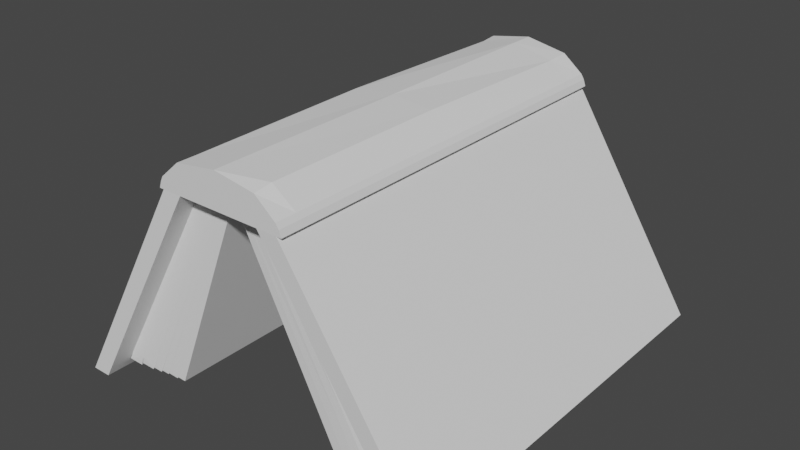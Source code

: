 # Source: openbook.blend  (saved by Blender 3.6.11; exported with 4.5.12 LTS)
import bpy
from mathutils import Matrix  # noqa: F401  (used for matrix-valued properties, if any)

bpy.ops.wm.read_factory_settings(use_empty=True)
scene = bpy.context.scene
scene.name = 'Scene'

# ---- collections
col_collection = bpy.data.collections.new('Collection'); scene.collection.children.link(col_collection)

# ---- world
world_world = bpy.data.worlds.new('World'); scene.world = world_world
world_world.use_nodes = True; world_world.node_tree.nodes.clear()
_N = world_world.node_tree.nodes; _L = world_world.node_tree.links
n0 = _N.new('ShaderNodeOutputWorld'); n0.name = 'World Output'; n0.location = (300, 300)
n1 = _N.new('ShaderNodeBackground'); n1.name = 'Background'; n1.location = (10, 300)
n1.inputs[0].default_value = (0.05088, 0.05088, 0.05088, 1.0)
_L.new(n1.outputs[0], n0.inputs[0])
n0.is_active_output = True
world_world.color = (0.05088, 0.05088, 0.05088)
world_world.use_sun_shadow = False
world_world.sun_shadow_jitter_overblur = 0.0

# ---- meshes
me_cube_001 = bpy.data.meshes.new('Cube.001')
me_cube_001.from_pydata([(-0.2708, -0.9827, 1.029), (-0.2708, -0.9827, 1.082), (-0.2708, 0.9827, 1.029), (-0.2708, 0.9827, 1.082), (0.3221, -0.9827, 1.029), (0.3221, -0.9827, 1.082), (0.3221, 0.9827, 1.029), (0.3221, 0.9827, 1.082), (0.2239, 0.9827, 1.029), (0.2239, 0.9827, 1.161), (0.2239, -0.9827, 1.029), (0.2239, -0.9827, 1.163), (-0.1782, 0.9827, 1.029), (-0.1782, -0.9827, 1.163), (-0.1782, 0.9827, 1.163), (-0.1782, -0.9827, 1.029), (0.3365, 0.9826, 1.059), (0.347, 0.9827, 1.029), (0.347, -0.9827, 1.029), (0.3365, -0.9829, 1.059), (-0.2927, 0.9827, 1.033), (-0.2927, -0.9827, 1.029), (-0.2821, -0.9827, 1.06), (-0.2821, 0.9827, 1.06), (-0.8242, 0.9318, 0.0165), (-0.8242, -1.034, 0.0165), (-0.7315, 0.9318, 0.0165), (-0.7315, -1.034, 0.0165), (0.934, -0.9342, 0.001682), (0.934, 1.031, 0.001682), (0.8358, -0.9342, 0.001682), (0.8358, 1.031, 0.001682), (0.02286, 0.8668, 1.199), (-0.2708, -0.8813, 1.082), (0.3221, -0.8813, 1.029), (0.3221, -0.8813, 1.082), (0.2282, -0.9006, 1.177), (0.2239, -0.8813, 1.029), (-0.1782, -0.8813, 1.029), (-0.1782, -0.8813, 1.163), (0.02286, -0.9827, 1.193), (0.3365, -0.8814, 1.059), (0.02286, -0.8813, 1.193), (-0.2821, -0.8813, 1.06), (0.2239, -0.007215, 1.176), (-0.2821, -0.007215, 1.06), (0.934, -0.8327, 0.001682), (0.7838, -0.8369, 0.08882), (-0.2708, 0.8668, 1.082), (0.3221, 0.8668, 1.029), (0.347, 0.8668, 1.029), (-0.2821, 0.8668, 1.06), (0.02286, 0.9827, 1.199), (0.3221, -0.007215, 1.082), (0.3221, 0.8668, 1.082), (0.2239, 0.8668, 1.156), (0.2239, 0.8668, 1.029), (-0.1782, 0.8668, 1.029), (-0.1671, 0.8859, 1.162), (0.3365, 0.8667, 1.059), (0.02286, -0.007215, 1.195), (-0.1782, -0.007215, 1.174), (0.3365, -0.007354, 1.059), (0.7838, 0.9112, 0.08882), (-0.00551, 0.8668, 1.043), (-0.00551, -0.8813, 1.043), (0.4253, 0.9112, 0.06102), (0.4253, -0.8369, 0.06102), (-0.2708, -0.007215, 1.082), (-0.6798, -0.9274, 0.1111), (-0.6798, 0.8207, 0.1111), (-0.001013, 0.8668, 1.034), (-0.001013, -0.8813, 1.034), (-0.3394, -0.9274, 0.1047), (-0.3394, 0.8207, 0.1047), (-0.3824, -0.9274, 0.1055), (-0.0234, -0.8813, 1.033), (-0.0234, 0.8668, 1.033), (-0.3824, 0.8207, 0.1055), (-0.05068, -0.8813, 1.032), (-0.05068, 0.8668, 1.032), (-0.4348, -0.9274, 0.1065), (-0.4348, 0.8207, 0.1065), (-0.07372, -0.8813, 1.032), (-0.07372, 0.8668, 1.032), (-0.4791, -0.9274, 0.1073), (-0.4791, 0.8207, 0.1073), (-0.1003, -0.8813, 1.031), (-0.1003, 0.8668, 1.031), (-0.5301, -0.9274, 0.1083), (-0.5301, 0.8207, 0.1083), (-0.1392, -0.8813, 1.03), (-0.1392, 0.8668, 1.03), (-0.605, -0.9274, 0.1097), (-0.605, 0.8207, 0.1097), (-0.5444, -0.9274, 0.08427), (-0.4934, -0.9274, 0.08331), (-0.5444, 0.8207, 0.08427), (-0.4934, 0.8207, 0.08331), (-0.7035, -0.9274, 0.06201), (-0.7035, 0.8207, 0.06201), (-0.6287, -0.9274, 0.06061), (-0.6287, 0.8207, 0.06061), (-0.6244, -0.9274, 0.0741), (-0.5495, -0.9274, 0.07269), (-0.6244, 0.8207, 0.0741), (-0.5495, 0.8207, 0.07269), (-0.4907, -0.9274, 0.09374), (-0.4464, -0.9274, 0.09291), (-0.4907, 0.8207, 0.09374), (-0.4464, 0.8207, 0.09291), (-0.439, -0.9274, 0.0991), (-0.3865, -0.9274, 0.09812), (-0.439, 0.8207, 0.0991), (-0.3865, 0.8207, 0.09812), (0.4807, -0.8369, 0.06531), (0.4807, 0.9112, 0.06531), (0.02991, 0.8668, 1.041), (0.02991, -0.8813, 1.041), (0.5408, 0.9112, 0.06997), (0.06837, 0.8668, 1.038), (0.5408, -0.8369, 0.06997), (0.06837, -0.8813, 1.038), (0.6003, 0.9112, 0.07459), (0.1064, 0.8668, 1.036), (0.6003, -0.8369, 0.07459), (0.1064, -0.8813, 1.036), (0.6501, 0.9112, 0.07845), (0.1383, 0.8668, 1.034), (0.6501, -0.8369, 0.07845), (0.1383, -0.8813, 1.034), (0.717, 0.9112, 0.08364), (0.1811, 0.8668, 1.031), (0.717, -0.8369, 0.08364), (0.1811, -0.8813, 1.031), (0.8209, 0.8958, 0.03495), (0.8209, -0.8523, 0.03495), (0.754, 0.8958, 0.02976), (0.754, -0.8523, 0.02976), (0.7415, -0.8431, 0.04731), (0.6747, -0.8431, 0.04212), (0.6747, 0.905, 0.04212), (0.7415, 0.905, 0.04731), (0.6676, -0.8436, 0.05086), (0.6177, -0.8436, 0.047), (0.6177, 0.9045, 0.047), (0.6676, 0.9045, 0.05086), (0.6128, -0.8395, 0.05242), (0.5533, -0.8395, 0.04781), (0.5533, 0.9086, 0.04781), (0.6128, 0.9086, 0.05242), (0.5478, -0.8383, 0.05525), (0.4877, -0.8383, 0.05059), (0.4877, 0.9098, 0.05059), (0.5478, 0.9098, 0.05525)], [], [(6, 49, 34, 46, 29), (33, 68, 45, 43), (35, 5, 19, 41), (63, 135, 137, 131, 132, 56), (39, 33, 1, 13), (35, 36, 11, 5), (38, 37, 10, 15), (59, 62, 41, 19, 18, 50, 17, 16), (7, 16, 17, 6, 8, 12, 2, 20, 23, 3, 14, 52, 9), (42, 39, 13, 40), (34, 49, 50, 18, 4), (54, 55, 44, 53), (54, 53, 62, 59), (49, 6, 17, 50), (0, 2, 24, 25), (11, 40, 13, 1, 22, 21, 0, 15, 10, 4, 18, 19, 5), (48, 3, 23, 51), (78, 114, 113, 82, 80, 77), (43, 45, 51, 23, 20, 21, 22), (27, 25, 24, 26), (115, 152, 151, 121, 122, 118), (9, 52, 32, 55), (44, 60, 42, 36), (31, 29, 46, 28, 30), (4, 10, 30, 28), (2, 0, 21, 20), (1, 33, 43, 22), (58, 48, 68, 61), (55, 32, 60, 44), (60, 61, 39, 42), (57, 56, 37, 38), (53, 44, 36, 35), (61, 68, 33, 39), (53, 35, 41, 62), (7, 54, 59, 16), (14, 3, 48, 58), (7, 9, 55, 54), (12, 8, 56, 57), (12, 57, 70, 69, 38, 15, 27, 26), (52, 14, 58, 32), (36, 42, 40, 11), (116, 115, 67, 66), (56, 8, 31, 30, 10, 37, 47, 63), (68, 48, 51, 45), (32, 58, 61, 60), (65, 64, 66, 67), (117, 116, 66, 64), (115, 118, 65, 67), (118, 117, 64, 65), (76, 75, 73, 72), (71, 72, 73, 74), (77, 76, 72, 71), (75, 78, 74, 73), (78, 77, 71, 74), (86, 84, 80, 82, 110, 109), (125, 126, 122, 121, 148, 147), (80, 79, 76, 77), (122, 120, 117, 118), (81, 111, 112, 75, 76, 79), (84, 83, 79, 80), (86, 98, 97, 90, 88, 84), (90, 106, 105, 94, 92, 88), (85, 107, 108, 81, 79, 83), (88, 87, 83, 84), (123, 150, 149, 119, 120, 124), (87, 89, 95, 96, 85, 83), (92, 91, 87, 88), (128, 127, 146, 145, 123, 124), (94, 102, 100, 70, 57, 92), (8, 6, 29, 31), (94, 93, 101, 102), (57, 38, 91, 92), (93, 103, 104, 89, 87, 91), (95, 97, 98, 96), (86, 85, 96, 98), (89, 90, 97, 95), (99, 100, 102, 101), (125, 144, 143, 129, 130, 126), (69, 70, 100, 99), (103, 105, 106, 104), (93, 94, 105, 103), (90, 89, 104, 106), (107, 109, 110, 108), (82, 81, 108, 110), (85, 86, 109, 107), (111, 113, 114, 112), (78, 75, 112, 114), (81, 82, 113, 111), (69, 99, 101, 93, 91, 38), (126, 124, 120, 122), (129, 140, 139, 133, 134, 130), (130, 128, 124, 126), (131, 142, 141, 127, 128, 132), (15, 0, 25, 27), (134, 132, 128, 130), (133, 138, 136, 47, 37, 134), (37, 56, 132, 134), (133, 131, 137, 138), (120, 119, 154, 153, 116, 117), (135, 136, 138, 137), (63, 47, 136, 135), (142, 139, 140, 141), (129, 127, 141, 140), (131, 133, 139, 142), (146, 143, 144, 145), (125, 123, 145, 144), (127, 129, 143, 146), (150, 147, 148, 149), (121, 119, 149, 148), (123, 125, 147, 150), (154, 151, 152, 153), (119, 121, 151, 154), (115, 116, 153, 152), (2, 12, 26, 24), (34, 4, 28, 46)])
_uv = me_cube_001.uv_layers.new(name='UVMap')
_uv.uv.foreach_set('vector', [0.5791, 0.5299, 0.5791, 0.4992, 0.5791, 0.03687, 0.8953, 0.0497, 0.8953, 0.5427, 0.7372, 0.8011, 0.5063, 0.7996, 0.5063, 0.7931, 0.7373, 0.7945, 0.7348, 0.9773, 0.7618, 0.9773, 0.7618, 0.9845, 0.7348, 0.9844, 0.2148, 0.5782, 0.2271, 0.586, 0.2168, 0.5897, 0.2072, 0.5874, 0.008554, 0.6004, 0.006806, 0.597, 0.7369, 0.8339, 0.7372, 0.8011, 0.7642, 0.8013, 0.764, 0.8341, 0.7348, 0.9773, 0.7397, 0.9422, 0.7616, 0.943, 0.7618, 0.9773, 0.15, 0.02363, 0.1011, 0.02758, 0.09575, 0.01755, 0.1543, 0.0139, 0.2741, 0.9798, 0.5049, 0.9821, 0.7348, 0.9844, 0.7618, 0.9845, 0.7617, 0.9932, 0.274, 0.9884, 0.2434, 0.9882, 0.2435, 0.9797, 0.8692, 0.7201, 0.8655, 0.7225, 0.8604, 0.7242, 0.8604, 0.7201, 0.8604, 0.7039, 0.8604, 0.6376, 0.8604, 0.6223, 0.8611, 0.6187, 0.8656, 0.6204, 0.8692, 0.6223, 0.8826, 0.6376, 0.8885, 0.6707, 0.8823, 0.7039, 0.7361, 0.888, 0.7369, 0.8339, 0.764, 0.8341, 0.7633, 0.8887, 0.7922, 0.9224, 0.7922, 0.634, 0.8163, 0.634, 0.8163, 0.9391, 0.7922, 0.9391, 0.2741, 0.9727, 0.2743, 0.94, 0.5054, 0.9396, 0.505, 0.9751, 0.2741, 0.9727, 0.505, 0.9751, 0.5049, 0.9821, 0.2741, 0.9798, 0.2749, 0.783, 0.2443, 0.7829, 0.2443, 0.7763, 0.2749, 0.7765, 0.274, 0.5299, 0.274, 0.01003, 0.5791, 0.0235, 0.5791, 0.5433, 0.9108, 0.639, 0.9156, 0.6721, 0.9107, 0.7053, 0.8973, 0.7206, 0.8937, 0.7225, 0.8885, 0.7242, 0.8885, 0.7206, 0.8885, 0.7053, 0.8885, 0.639, 0.8885, 0.6228, 0.8885, 0.6187, 0.8936, 0.6204, 0.8973, 0.6228, 0.2752, 0.7983, 0.2446, 0.7981, 0.2446, 0.7916, 0.2753, 0.7918, 0.5534, 0.5978, 0.5539, 0.598, 0.5558, 0.592, 0.557, 0.593, 0.5631, 0.7644, 0.5592, 0.7626, 0.7373, 0.7945, 0.5063, 0.7931, 0.2753, 0.7918, 0.2446, 0.7916, 0.2447, 0.7838, 0.7643, 0.786, 0.7642, 0.7947, 0.9213, 0.01003, 0.9458, 0.01003, 0.9458, 0.5299, 0.9213, 0.5299, 0.1826, 0.8779, 0.1829, 0.8783, 0.1891, 0.8801, 0.1882, 0.8816, 0.01095, 0.8909, 0.01162, 0.8885, 0.2435, 0.9392, 0.244, 0.8849, 0.2748, 0.8851, 0.2743, 0.94, 0.5054, 0.9396, 0.5057, 0.8867, 0.7361, 0.888, 0.7397, 0.9422, 0.9213, 0.5299, 0.8953, 0.5299, 0.8953, 0.03687, 0.8953, 0.01003, 0.9213, 0.01003, 0.9458, 0.3528, 0.9681, 0.3395, 0.9681, 0.6557, 0.9458, 0.669, 0.5945, 0.564, 0.9187, 0.5682, 0.9185, 0.5894, 0.5942, 0.5855, 0.7642, 0.8013, 0.7372, 0.8011, 0.7373, 0.7945, 0.7642, 0.7947, 0.2699, 0.8333, 0.2752, 0.7983, 0.5063, 0.7996, 0.5061, 0.8339, 0.2743, 0.94, 0.2748, 0.8851, 0.5057, 0.8867, 0.5054, 0.9396, 0.5057, 0.8867, 0.5061, 0.8339, 0.7369, 0.8339, 0.7361, 0.888, 0.1212, 0.1511, 0.1764, 0.1511, 0.1764, 0.3913, 0.1212, 0.3913, 0.505, 0.9751, 0.5054, 0.9396, 0.7397, 0.9422, 0.7348, 0.9773, 0.5061, 0.8339, 0.5063, 0.7996, 0.7372, 0.8011, 0.7369, 0.8339, 0.505, 0.9751, 0.7348, 0.9773, 0.7348, 0.9844, 0.5049, 0.9821, 0.2435, 0.9726, 0.2741, 0.9727, 0.2741, 0.9798, 0.2435, 0.9797, 0.244, 0.8306, 0.2446, 0.7981, 0.2752, 0.7983, 0.2699, 0.8333, 0.2435, 0.9726, 0.2435, 0.9392, 0.2743, 0.94, 0.2741, 0.9727, 0.1771, 0.5057, 0.1186, 0.5122, 0.1228, 0.5005, 0.1706, 0.4949, 0.1771, 0.5057, 0.1706, 0.4949, 0.233, 0.3725, 0.2302, 0.1358, 0.15, 0.02363, 0.1543, 0.0139, 0.2487, 0.1285, 0.2502, 0.3779, 0.244, 0.8849, 0.244, 0.8306, 0.2699, 0.8333, 0.2748, 0.8851, 0.7397, 0.9422, 0.7361, 0.888, 0.7633, 0.8887, 0.7616, 0.943, 0.1835, 0.6042, 0.1826, 0.8779, 0.1775, 0.8757, 0.1789, 0.6064, 0.1228, 0.5005, 0.1186, 0.5122, 0.009938, 0.4011, 0.009938, 0.1479, 0.09575, 0.01755, 0.1011, 0.02758, 0.02601, 0.1527, 0.02868, 0.3911, 0.5063, 0.7996, 0.2752, 0.7983, 0.2753, 0.7918, 0.5063, 0.7931, 0.2748, 0.8851, 0.2699, 0.8333, 0.5061, 0.8339, 0.5057, 0.8867, 0.8396, 0.9847, 0.8396, 0.7464, 0.9857, 0.7403, 0.9857, 0.9786, 0.01302, 0.6115, 0.1835, 0.6042, 0.1789, 0.6064, 0.01362, 0.6139, 0.1826, 0.8779, 0.01162, 0.8885, 0.012, 0.8865, 0.1775, 0.8757, 0.01162, 0.8885, 0.01302, 0.6115, 0.01362, 0.6139, 0.012, 0.8865, 0.2702, 0.749, 0.2696, 0.5856, 0.2711, 0.5894, 0.272, 0.7486, 0.04278, 0.8258, 0.04278, 0.6438, 0.1457, 0.639, 0.1457, 0.821, 0.5592, 0.7626, 0.2702, 0.749, 0.272, 0.7486, 0.5558, 0.7612, 0.2696, 0.5856, 0.5534, 0.5978, 0.5515, 0.6019, 0.2711, 0.5894, 0.5534, 0.5978, 0.5592, 0.7626, 0.5558, 0.7612, 0.5515, 0.6019, 0.56, 0.5884, 0.5667, 0.7661, 0.5631, 0.7644, 0.557, 0.593, 0.5573, 0.592, 0.5587, 0.5876, 0.1944, 0.8857, 0.01012, 0.8933, 0.01095, 0.8909, 0.1882, 0.8816, 0.1896, 0.882, 0.1951, 0.8838, 0.5631, 0.7644, 0.2679, 0.7498, 0.2702, 0.749, 0.5592, 0.7626, 0.01095, 0.8909, 0.01212, 0.6089, 0.01302, 0.6115, 0.01162, 0.8885, 0.2664, 0.5813, 0.2676, 0.5802, 0.269, 0.586, 0.2696, 0.5856, 0.2702, 0.749, 0.2679, 0.7498, 0.5667, 0.7661, 0.266, 0.7504, 0.2679, 0.7498, 0.5631, 0.7644, 0.56, 0.5884, 0.5601, 0.5863, 0.5618, 0.5818, 0.5638, 0.5824, 0.5706, 0.768, 0.5667, 0.7661, 0.5638, 0.5824, 0.5643, 0.5789, 0.5673, 0.5718, 0.5709, 0.5728, 0.5736, 0.7694, 0.5706, 0.768, 0.2638, 0.5771, 0.265, 0.5763, 0.266, 0.5805, 0.2664, 0.5813, 0.2679, 0.7498, 0.266, 0.7504, 0.5706, 0.768, 0.2637, 0.7513, 0.266, 0.7504, 0.5667, 0.7661, 0.1939, 0.5964, 0.1948, 0.5987, 0.1894, 0.6004, 0.1883, 0.6005, 0.01212, 0.6089, 0.01105, 0.6061, 0.2637, 0.7513, 0.2603, 0.5716, 0.2623, 0.571, 0.2636, 0.5753, 0.2638, 0.5771, 0.266, 0.7504, 0.5736, 0.7694, 0.2604, 0.753, 0.2637, 0.7513, 0.5706, 0.768, 0.01012, 0.6038, 0.1992, 0.5931, 0.1997, 0.5959, 0.196, 0.597, 0.1939, 0.5964, 0.01105, 0.6061, 0.5709, 0.5728, 0.5703, 0.565, 0.5743, 0.5535, 0.5819, 0.5639, 0.5767, 0.7711, 0.5736, 0.7694, 0.9458, 0.01003, 0.9681, 0.02333, 0.9681, 0.3395, 0.9458, 0.3262, 0.5709, 0.5728, 0.2537, 0.5625, 0.2545, 0.5551, 0.5703, 0.565, 0.5767, 0.7711, 0.2569, 0.7549, 0.2604, 0.753, 0.5736, 0.7694, 0.2537, 0.5625, 0.2572, 0.5616, 0.2598, 0.5685, 0.2603, 0.5716, 0.2637, 0.7513, 0.2604, 0.753, 0.2623, 0.571, 0.5618, 0.5818, 0.5601, 0.5863, 0.2636, 0.5753, 0.56, 0.5884, 0.2638, 0.5771, 0.2636, 0.5753, 0.5601, 0.5863, 0.2603, 0.5716, 0.5638, 0.5824, 0.5618, 0.5818, 0.2623, 0.571, 0.251, 0.5437, 0.5743, 0.5535, 0.5703, 0.565, 0.2545, 0.5551, 0.1944, 0.8857, 0.1967, 0.8863, 0.2002, 0.8877, 0.1998, 0.8892, 0.00938, 0.8954, 0.01012, 0.8933, 0.2302, 0.1358, 0.233, 0.3725, 0.23, 0.3688, 0.2265, 0.1409, 0.2572, 0.5616, 0.5673, 0.5718, 0.5643, 0.5789, 0.2598, 0.5685, 0.2537, 0.5625, 0.5709, 0.5728, 0.5673, 0.5718, 0.2572, 0.5616, 0.5638, 0.5824, 0.2603, 0.5716, 0.2598, 0.5685, 0.5643, 0.5789, 0.265, 0.5763, 0.5587, 0.5876, 0.5573, 0.592, 0.266, 0.5805, 0.557, 0.593, 0.2664, 0.5813, 0.266, 0.5805, 0.5573, 0.592, 0.2638, 0.5771, 0.56, 0.5884, 0.5587, 0.5876, 0.265, 0.5763, 0.2676, 0.5802, 0.5558, 0.592, 0.5539, 0.598, 0.269, 0.586, 0.5534, 0.5978, 0.2696, 0.5856, 0.269, 0.586, 0.5539, 0.598, 0.2664, 0.5813, 0.557, 0.593, 0.5558, 0.592, 0.2676, 0.5802, 0.2431, 0.554, 0.251, 0.5437, 0.2545, 0.5551, 0.2537, 0.5625, 0.2604, 0.753, 0.2569, 0.7549, 0.01012, 0.8933, 0.01105, 0.6061, 0.01212, 0.6089, 0.01095, 0.8909, 0.1998, 0.8892, 0.2035, 0.8901, 0.2086, 0.8924, 0.2079, 0.8951, 0.00808, 0.8985, 0.00938, 0.8954, 0.00938, 0.8954, 0.01012, 0.6038, 0.01105, 0.6061, 0.01012, 0.8933, 0.2072, 0.5874, 0.208, 0.5913, 0.2027, 0.5933, 0.1992, 0.5931, 0.01012, 0.6038, 0.008554, 0.6004, 0.9681, 0.3269, 0.9896, 0.3387, 0.9896, 0.6438, 0.9681, 0.6321, 0.00808, 0.8985, 0.008554, 0.6004, 0.01012, 0.6038, 0.00938, 0.8954, 0.2079, 0.8951, 0.2177, 0.8956, 0.2271, 0.8991, 0.215, 0.9053, 0.006592, 0.9017, 0.00808, 0.8985, 0.006592, 0.9017, 0.006806, 0.597, 0.008554, 0.6004, 0.00808, 0.8985, 0.2079, 0.8951, 0.2072, 0.5874, 0.2168, 0.5897, 0.2177, 0.8956, 0.01212, 0.6089, 0.1883, 0.6005, 0.1894, 0.6022, 0.1835, 0.6039, 0.1835, 0.6042, 0.01302, 0.6115, 0.2271, 0.586, 0.2271, 0.8991, 0.2177, 0.8956, 0.2168, 0.5897, 0.02868, 0.3911, 0.02601, 0.1527, 0.02968, 0.1563, 0.03322, 0.3838, 0.208, 0.5913, 0.2086, 0.8924, 0.2035, 0.8901, 0.2027, 0.5933, 0.1998, 0.8892, 0.1992, 0.5931, 0.2027, 0.5933, 0.2035, 0.8901, 0.2072, 0.5874, 0.2079, 0.8951, 0.2086, 0.8924, 0.208, 0.5913, 0.1997, 0.5959, 0.2002, 0.8877, 0.1967, 0.8863, 0.196, 0.597, 0.1944, 0.8857, 0.1939, 0.5964, 0.196, 0.597, 0.1967, 0.8863, 0.1992, 0.5931, 0.1998, 0.8892, 0.2002, 0.8877, 0.1997, 0.5959, 0.1948, 0.5987, 0.1951, 0.8838, 0.1896, 0.882, 0.1894, 0.6004, 0.1882, 0.8816, 0.1883, 0.6005, 0.1894, 0.6004, 0.1896, 0.882, 0.1939, 0.5964, 0.1944, 0.8857, 0.1951, 0.8838, 0.1948, 0.5987, 0.1894, 0.6022, 0.1891, 0.8801, 0.1829, 0.8783, 0.1835, 0.6039, 0.1883, 0.6005, 0.1882, 0.8816, 0.1891, 0.8801, 0.1894, 0.6022, 0.1826, 0.8779, 0.1835, 0.6042, 0.1835, 0.6039, 0.1829, 0.8783, 0.9681, 0.02178, 0.9896, 0.01003, 0.9896, 0.3152, 0.9681, 0.3269, 0.5791, 0.03687, 0.5791, 0.01003, 0.8953, 0.02286, 0.8953, 0.0497])
me_cube_001.update()

# ---- objects
ob_empty = bpy.data.objects.new('Empty', None)
ob_cube = bpy.data.objects.new('Cube', me_cube_001)

# ---- transforms, parenting, visibility, modifiers, constraints
ob_empty.location = (5.471, -7.671e-07, 2.824)
ob_empty.rotation_euler = (1.571, -0.0, -0.0)
ob_empty.scale = (2.566, 2.566, 2.566)
ob_empty.empty_display_type = 'IMAGE'
ob_empty.empty_display_size = 5.0
ob_cube.location = (0.0, 0.0, 0.0)

# ---- collection membership
col_collection.objects.link(ob_empty)
col_collection.objects.link(ob_cube)

# ---- scene / render settings (as saved in the file)
scene.frame_start = 1; scene.frame_end = 250; scene.frame_set(1)
scene.render.engine = 'BLENDER_EEVEE_NEXT'
scene.cycles.sampling_pattern = 'TABULATED_SOBOL'
scene.view_settings.view_transform = 'Filmic'
bpy.context.view_layer.update()

# ---- added for rendering (the .blend has no active camera and no usable light): camera, sun
cam_auto = bpy.data.cameras.new('AutoCamera')
cam_auto.lens = 50.0
cam_auto.sensor_width = 36.0
cam_auto.clip_end = 1000.0
ob_auto_camera = bpy.data.objects.new('AutoCamera', cam_auto)
scene.collection.objects.link(ob_auto_camera)
ob_auto_camera.location = (2.79774, -3.29263, 2.79466)
ob_auto_camera.rotation_euler = (1.09748, -7.21219e-08, 0.694738)
scene.camera = ob_auto_camera
light_auto_sun = bpy.data.lights.new('AutoSun', 'SUN')
light_auto_sun.energy = 3.0
light_auto_sun.angle = 0.0523599
ob_auto_sun = bpy.data.objects.new('AutoSun', light_auto_sun)
scene.collection.objects.link(ob_auto_sun)
ob_auto_sun.rotation_euler = (0.872665, 0.174533, 0.523599)
bpy.context.view_layer.update()
